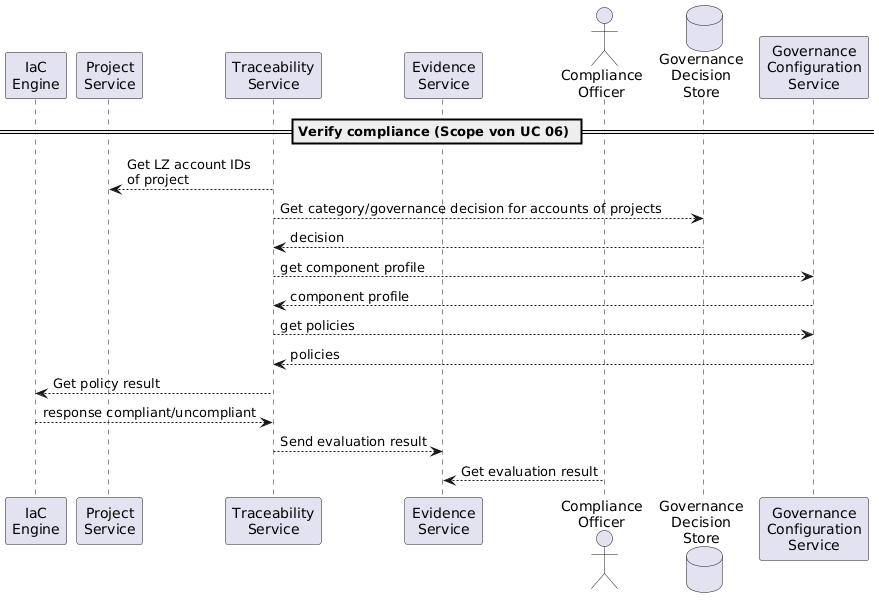

The diagram above was rendered by PlantUML. Its source (embedded in the PNG):
@startuml
participant "IaC\nEngine" as cloud
participant "Project\nService" as project
participant "Traceability\nService" as trace
participant "Evidence\nService" as evidence
actor "Compliance\nOfficer" as comp
database "Governance\nDecision\nStore" as decision
participant "Governance\nConfiguration\nService" as config

== Verify compliance (Scope von UC 06) ==

trace --> project: Get LZ account IDs\nof project
trace --> decision:  Get category/governance decision for accounts of projects
decision --> trace : decision
trace --> config : get component profile
config --> trace : component profile
trace --> config : get policies
config --> trace : policies
trace --> cloud : Get policy result
cloud --> trace : response compliant/uncompliant
trace --> evidence: Send evaluation result
comp --> evidence: Get evaluation result
@enduml